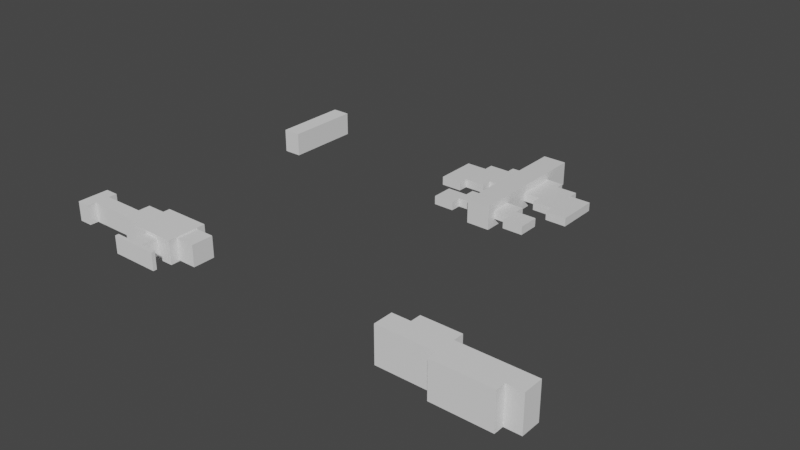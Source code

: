 # Source: models.blend  (saved by Blender 2.90.8; exported with 4.5.12 LTS)
import bpy
from mathutils import Matrix  # noqa: F401  (used for matrix-valued properties, if any)

bpy.ops.wm.read_factory_settings(use_empty=True)
scene = bpy.context.scene
scene.name = 'Scene'

# ---- collections
col_collection = bpy.data.collections.new('Collection'); scene.collection.children.link(col_collection)

# ---- materials (node trees are filled in below, after node groups)
mat_material = bpy.data.materials.new('Material')
mat_material.alpha_threshold = 0.0
mat_material.use_transparent_shadow = False
mat_material.line_color = (0.0, 0.0, 0.0, 1.0)

# ---- material node trees
mat_material.use_nodes = True; mat_material.node_tree.nodes.clear()
_N = mat_material.node_tree.nodes; _L = mat_material.node_tree.links
n0 = _N.new('ShaderNodeOutputMaterial'); n0.name = 'Material Output'; n0.location = (300, 300)
n1 = _N.new('ShaderNodeBsdfPrincipled'); n1.name = 'Principled BSDF'; n1.location = (10, 300)
n1.distribution = 'GGX'
n1.subsurface_method = 'BURLEY'
n1.inputs[2].default_value = 0.4
n1.inputs[3].default_value = 1.45
n1.inputs[27].default_value = (0.0, 0.0, 0.0, 1.0)
n1.inputs[28].default_value = 1.0
_L.new(n1.outputs[0], n0.inputs[0])
n0.is_active_output = True

# ---- world
world_world = bpy.data.worlds.new('World'); scene.world = world_world
world_world.use_nodes = True; world_world.node_tree.nodes.clear()
_N = world_world.node_tree.nodes; _L = world_world.node_tree.links
n0 = _N.new('ShaderNodeOutputWorld'); n0.name = 'World Output'; n0.location = (300, 300)
n1 = _N.new('ShaderNodeBackground'); n1.name = 'Background'; n1.location = (10, 300)
n1.inputs[0].default_value = (0.05088, 0.05088, 0.05088, 1.0)
_L.new(n1.outputs[0], n0.inputs[0])
n0.is_active_output = True
world_world.color = (0.05088, 0.05088, 0.05088)
world_world.use_sun_shadow = False
world_world.sun_shadow_jitter_overblur = 0.0

# ---- meshes
me_cube = bpy.data.meshes.new('Cube')
me_cube.from_pydata([(1.0, 2.976, 1.0), (1.0, 2.976, -1.0), (1.0, -2.976, 1.0), (1.0, -2.976, -1.0), (-1.0, 2.976, 1.0), (-1.0, 2.976, -1.0), (-1.0, -2.976, 1.0), (-1.0, -2.976, -1.0), (-1.0, 1.564, -1.0), (1.0, 1.564, 1.0), (-1.0, 1.564, 1.0), (1.0, 1.564, -1.0), (-1.0, -0.2657, -1.0), (1.0, -0.2657, 1.0), (-1.0, -0.2657, 1.0), (1.0, -0.2657, -1.0), (-1.0, -1.566, -1.0), (1.0, -1.566, 1.0), (-1.0, -1.566, 1.0), (1.0, -1.566, -1.0), (-1.0, -2.542, -1.0), (1.0, -2.542, 1.0), (-1.0, -2.542, 1.0), (1.0, -2.542, -1.0), (-2.422, -0.2657, -1.0), (-2.422, -0.2657, 1.0), (-2.422, 1.564, 1.0), (-2.422, 1.564, -1.0), (2.422, 1.564, -1.0), (2.422, 1.564, 1.0), (2.422, -0.2657, 1.0), (2.422, -0.2657, -1.0), (-2.422, -2.542, -1.0), (-2.422, -2.542, 1.0), (-2.422, -1.566, 1.0), (-2.422, -1.566, -1.0), (2.422, -1.566, -1.0), (2.422, -1.566, 1.0), (2.422, -2.542, 1.0), (2.422, -2.542, -1.0), (-1.0, 1.182, 1.0), (1.0, 1.182, -1.0), (-1.0, 1.182, -1.0), (1.0, 1.182, 1.0), (-2.422, 1.182, 1.0), (-2.422, 1.182, -1.0), (2.422, 1.182, 1.0), (2.422, 1.182, -1.0), (-1.0, -2.027, 1.0), (1.0, -2.027, -1.0), (-1.0, -2.027, -1.0), (1.0, -2.027, 1.0), (-2.422, -2.027, 1.0), (-2.422, -2.027, -1.0), (2.422, -2.027, 1.0), (2.422, -2.027, -1.0), (4.153, 1.182, -1.0), (4.153, 1.182, 1.0), (4.153, -0.2657, 1.0), (4.153, -0.2657, -1.0), (4.153, -2.027, -1.0), (4.153, -2.027, 1.0), (4.153, -2.542, 1.0), (4.153, -2.542, -1.0), (-4.153, -0.2657, -1.0), (-4.153, -0.2657, 1.0), (-4.153, 1.182, 1.0), (-4.153, 1.182, -1.0), (-4.153, -2.542, -1.0), (-4.153, -2.542, 1.0), (-4.153, -2.027, 1.0), (-4.153, -2.027, -1.0), (2.422, -0.7552, -1.0), (4.153, -0.7552, -1.0), (4.153, -0.7552, 1.0), (2.422, -0.7552, 1.0), (2.422, -3.032, -1.0), (4.153, -3.032, -1.0), (4.153, -3.032, 1.0), (2.422, -3.032, 1.0), (-2.422, -0.7552, 1.0), (-4.153, -0.7552, 1.0), (-4.153, -0.7552, -1.0), (-2.422, -0.7552, -1.0), (-2.422, -3.032, 1.0), (-4.153, -3.032, 1.0), (-4.153, -3.032, -1.0), (-2.422, -3.032, -1.0), (-1.0, 0.7224, -1.0), (1.0, 0.7224, 1.0), (-2.422, 0.7224, 1.0), (2.422, 0.7224, -1.0), (-1.0, 0.7224, 1.0), (1.0, 0.7224, -1.0), (-2.422, 0.7224, -1.0), (2.422, 0.7224, 1.0), (4.153, 0.7224, 1.0), (4.153, 0.7224, -1.0), (-4.153, 0.7224, 1.0), (-4.153, 0.7224, -1.0), (5.915, -0.2657, -1.0), (5.915, -0.2657, 1.0), (5.915, 0.7224, -1.0), (-5.915, -0.2657, 1.0), (-5.915, -0.2657, -1.0), (-5.915, 0.7224, 1.0), (5.915, -0.7552, 1.0), (5.915, -0.7552, -1.0), (-5.915, -0.7552, -1.0), (-5.915, -0.7552, 1.0), (5.915, 0.7224, 1.0), (-5.915, 0.7224, -1.0), (4.153, -1.215, 1.0), (4.153, -1.215, -1.0), (5.915, -1.215, -1.0), (5.915, -1.215, 1.0), (-4.153, -1.215, -1.0), (-4.153, -1.215, 1.0), (-5.915, -1.215, 1.0), (-5.915, -1.215, -1.0), (-1.0, -2.542, -2.835), (-1.0, -2.976, -2.835), (1.0, 2.976, -2.835), (-1.0, 2.976, -2.835), (1.0, -2.976, 2.835), (-1.0, -2.976, 2.835), (1.0, -2.542, 2.835), (1.0, -2.976, -2.835), (-1.0, 1.564, 2.835), (-1.0, 2.976, 2.835), (1.0, 2.976, 2.835), (1.0, 1.564, -2.835), (-1.0, 1.564, -2.835), (1.0, 1.564, 2.835), (-1.0, 1.182, 2.835), (1.0, 1.182, -2.835), (-1.0, 0.7224, -2.835), (-1.0, -0.2657, -2.835), (1.0, 0.7224, 2.835), (1.0, -0.2657, 2.835), (-1.0, -1.566, 2.835), (-1.0, -0.2657, 2.835), (1.0, -1.566, -2.835), (1.0, -0.2657, -2.835), (-1.0, -1.566, -2.835), (1.0, -1.566, 2.835), (-1.0, -2.027, 2.835), (1.0, -2.027, -2.835), (-1.0, -2.027, -2.835), (1.0, -2.027, 2.835), (-1.0, -2.542, 2.835), (1.0, -2.542, -2.835), (-1.0, 0.7224, 2.835), (1.0, 0.7224, -2.835), (-1.0, 1.182, -2.835), (1.0, 1.182, 2.835)], [], [(7, 20, 120, 121), (3, 2, 6, 7), (8, 10, 4, 5), (9, 0, 130, 133), (23, 21, 2, 3), (5, 4, 0, 1), (1, 0, 9, 11), (49, 23, 151, 147), (88, 94, 45, 42), (23, 3, 127, 151), (16, 18, 14, 12), (28, 29, 46, 47), (89, 43, 155, 138), (8, 5, 123, 132), (89, 95, 46, 43), (15, 13, 17, 19), (43, 9, 133, 155), (48, 22, 150, 146), (7, 6, 22, 20), (11, 28, 47, 41), (22, 6, 125, 150), (88, 42, 154, 136), (45, 44, 26, 27), (14, 25, 24, 12), (92, 90, 25, 14), (8, 27, 26, 10), (42, 45, 27, 8), (9, 29, 28, 11), (43, 46, 29, 9), (15, 31, 30, 13), (93, 91, 31, 15), (53, 52, 34, 35), (22, 33, 32, 20), (48, 52, 33, 22), (16, 35, 34, 18), (50, 53, 35, 16), (17, 37, 36, 19), (51, 54, 37, 17), (23, 39, 38, 21), (49, 55, 39, 23), (10, 26, 44, 40), (1, 11, 131, 122), (42, 8, 132, 154), (19, 36, 55, 49), (21, 38, 54, 51), (36, 37, 54, 55), (20, 32, 53, 50), (18, 34, 52, 48), (21, 51, 149, 126), (0, 4, 129, 130), (59, 97, 102, 100), (46, 57, 56, 47), (95, 96, 57, 46), (91, 97, 59, 31), (60, 61, 62, 63), (54, 61, 60, 55), (38, 62, 61, 54), (55, 60, 63, 39), (99, 98, 66, 67), (90, 98, 65, 25), (45, 67, 66, 44), (94, 99, 67, 45), (68, 69, 70, 71), (52, 70, 69, 33), (53, 71, 70, 52), (32, 68, 71, 53), (72, 73, 74, 75), (59, 73, 72, 31), (64, 82, 108, 104), (30, 75, 74, 58), (31, 72, 75, 30), (76, 77, 78, 79), (63, 77, 76, 39), (62, 78, 77, 63), (38, 79, 78, 62), (39, 76, 79, 38), (80, 81, 82, 83), (65, 81, 80, 25), (97, 96, 110, 102), (24, 83, 82, 64), (25, 80, 83, 24), (84, 85, 86, 87), (69, 85, 84, 33), (68, 86, 85, 69), (32, 87, 86, 68), (33, 84, 87, 32), (24, 64, 99, 94), (44, 66, 98, 90), (47, 56, 97, 91), (30, 58, 96, 95), (56, 57, 96, 97), (41, 47, 91, 93), (40, 44, 90, 92), (13, 30, 95, 89), (41, 93, 153, 135), (15, 19, 142, 143), (12, 24, 94, 88), (102, 110, 101, 100), (101, 106, 107, 100), (104, 108, 109, 103), (104, 103, 105, 111), (98, 99, 111, 105), (65, 98, 105, 103), (99, 64, 104, 111), (58, 74, 106, 101), (96, 58, 101, 110), (81, 65, 103, 109), (73, 59, 100, 107), (112, 113, 114, 115), (73, 113, 112, 74), (107, 114, 113, 73), (106, 115, 114, 107), (74, 112, 115, 106), (116, 117, 118, 119), (81, 117, 116, 82), (109, 118, 117, 81), (108, 119, 118, 109), (82, 116, 119, 108), (126, 150, 125, 124), (120, 151, 127, 121), (123, 122, 131, 132), (130, 129, 128, 133), (136, 153, 143, 137), (138, 152, 141, 139), (137, 143, 142, 144), (139, 141, 140, 145), (148, 147, 151, 120), (149, 146, 150, 126), (133, 128, 134, 155), (132, 131, 135, 154), (145, 140, 146, 149), (144, 142, 147, 148), (155, 134, 152, 138), (154, 135, 153, 136), (50, 16, 144, 148), (10, 40, 134, 128), (5, 1, 122, 123), (51, 17, 145, 149), (16, 12, 137, 144), (11, 41, 135, 131), (92, 14, 141, 152), (17, 13, 139, 145), (93, 15, 143, 153), (18, 48, 146, 140), (19, 49, 147, 142), (6, 2, 124, 125), (12, 88, 136, 137), (2, 21, 126, 124), (13, 89, 138, 139), (3, 7, 121, 127), (14, 18, 140, 141), (40, 92, 152, 134), (4, 10, 128, 129), (20, 50, 148, 120)])
_uv = me_cube.uv_layers.new(name='UVMap')
_uv.uv.foreach_set('vector', [0.375, 0.0, 0.375, 0.01822, 0.375, 0.01822, 0.375, 0.0, 0.375, 0.75, 0.625, 0.75, 0.625, 1.0, 0.375, 1.0, 0.375, 0.1907, 0.625, 0.1907, 0.625, 0.25, 0.375, 0.25, 0.625, 0.5593, 0.625, 0.5, 0.625, 0.5, 0.625, 0.5593, 0.375, 0.7318, 0.625, 0.7318, 0.625, 0.75, 0.375, 0.75, 0.375, 0.25, 0.625, 0.25, 0.625, 0.5, 0.375, 0.5, 0.375, 0.5, 0.625, 0.5, 0.625, 0.5593, 0.375, 0.5593, 0.375, 0.7101, 0.375, 0.7318, 0.375, 0.7318, 0.375, 0.7101, 0.375, 0.1553, 0.375, 0.1553, 0.375, 0.1746, 0.375, 0.1746, 0.375, 0.7318, 0.375, 0.75, 0.375, 0.75, 0.375, 0.7318, 0.375, 0.05922, 0.625, 0.05922, 0.625, 0.1138, 0.375, 0.1138, 0.375, 0.5593, 0.625, 0.5593, 0.625, 0.5754, 0.375, 0.5754, 0.625, 0.5947, 0.625, 0.5754, 0.625, 0.5754, 0.625, 0.5947, 0.375, 0.1907, 0.375, 0.25, 0.375, 0.25, 0.375, 0.1907, 0.625, 0.5947, 0.625, 0.5947, 0.625, 0.5754, 0.625, 0.5754, 0.375, 0.6362, 0.625, 0.6362, 0.625, 0.6908, 0.375, 0.6908, 0.625, 0.5754, 0.625, 0.5593, 0.625, 0.5593, 0.625, 0.5754, 0.625, 0.03986, 0.625, 0.01822, 0.625, 0.01822, 0.625, 0.03986, 0.375, 0.0, 0.625, 0.0, 0.625, 0.01822, 0.375, 0.01822, 0.375, 0.5593, 0.375, 0.5593, 0.375, 0.5754, 0.375, 0.5754, 0.625, 0.01822, 0.625, 0.0, 0.625, 0.0, 0.625, 0.01822, 0.375, 0.1553, 0.375, 0.1746, 0.375, 0.1746, 0.375, 0.1553, 0.375, 0.1746, 0.625, 0.1746, 0.625, 0.1907, 0.375, 0.1907, 0.625, 0.1138, 0.625, 0.1138, 0.375, 0.1138, 0.375, 0.1138, 0.625, 0.1553, 0.625, 0.1553, 0.625, 0.1138, 0.625, 0.1138, 0.375, 0.1907, 0.375, 0.1907, 0.625, 0.1907, 0.625, 0.1907, 0.375, 0.1746, 0.375, 0.1746, 0.375, 0.1907, 0.375, 0.1907, 0.625, 0.5593, 0.625, 0.5593, 0.375, 0.5593, 0.375, 0.5593, 0.625, 0.5754, 0.625, 0.5754, 0.625, 0.5593, 0.625, 0.5593, 0.375, 0.6362, 0.375, 0.6362, 0.625, 0.6362, 0.625, 0.6362, 0.375, 0.5947, 0.375, 0.5947, 0.375, 0.6362, 0.375, 0.6362, 0.375, 0.03986, 0.625, 0.03986, 0.625, 0.05922, 0.375, 0.05922, 0.625, 0.01822, 0.625, 0.01822, 0.375, 0.01822, 0.375, 0.01822, 0.625, 0.03986, 0.625, 0.03986, 0.625, 0.01822, 0.625, 0.01822, 0.375, 0.05922, 0.375, 0.05922, 0.625, 0.05922, 0.625, 0.05922, 0.375, 0.03986, 0.375, 0.03986, 0.375, 0.05922, 0.375, 0.05922, 0.625, 0.6908, 0.625, 0.6908, 0.375, 0.6908, 0.375, 0.6908, 0.625, 0.7101, 0.625, 0.7101, 0.625, 0.6908, 0.625, 0.6908, 0.375, 0.7318, 0.375, 0.7318, 0.625, 0.7318, 0.625, 0.7318, 0.375, 0.7101, 0.375, 0.7101, 0.375, 0.7318, 0.375, 0.7318, 0.625, 0.1907, 0.625, 0.1907, 0.625, 0.1746, 0.625, 0.1746, 0.375, 0.5, 0.375, 0.5593, 0.375, 0.5593, 0.375, 0.5, 0.375, 0.1746, 0.375, 0.1907, 0.375, 0.1907, 0.375, 0.1746, 0.375, 0.6908, 0.375, 0.6908, 0.375, 0.7101, 0.375, 0.7101, 0.625, 0.7318, 0.625, 0.7318, 0.625, 0.7101, 0.625, 0.7101, 0.375, 0.6908, 0.625, 0.6908, 0.625, 0.7101, 0.375, 0.7101, 0.375, 0.01822, 0.375, 0.01822, 0.375, 0.03986, 0.375, 0.03986, 0.625, 0.05922, 0.625, 0.05922, 0.625, 0.03986, 0.625, 0.03986, 0.625, 0.7318, 0.625, 0.7101, 0.625, 0.7101, 0.625, 0.7318, 0.625, 0.5, 0.625, 0.25, 0.625, 0.25, 0.625, 0.5, 0.375, 0.6362, 0.375, 0.5947, 0.375, 0.5947, 0.375, 0.6362, 0.625, 0.5754, 0.625, 0.5754, 0.375, 0.5754, 0.375, 0.5754, 0.625, 0.5947, 0.625, 0.5947, 0.625, 0.5754, 0.625, 0.5754, 0.375, 0.5947, 0.375, 0.5947, 0.375, 0.6362, 0.375, 0.6362, 0.375, 0.7101, 0.625, 0.7101, 0.625, 0.7318, 0.375, 0.7318, 0.625, 0.7101, 0.625, 0.7101, 0.375, 0.7101, 0.375, 0.7101, 0.625, 0.7318, 0.625, 0.7318, 0.625, 0.7101, 0.625, 0.7101, 0.375, 0.7101, 0.375, 0.7101, 0.375, 0.7318, 0.375, 0.7318, 0.375, 0.1553, 0.625, 0.1553, 0.625, 0.1746, 0.375, 0.1746, 0.625, 0.1553, 0.625, 0.1553, 0.625, 0.1138, 0.625, 0.1138, 0.375, 0.1746, 0.375, 0.1746, 0.625, 0.1746, 0.625, 0.1746, 0.375, 0.1553, 0.375, 0.1553, 0.375, 0.1746, 0.375, 0.1746, 0.375, 0.01822, 0.625, 0.01822, 0.625, 0.03986, 0.375, 0.03986, 0.625, 0.03986, 0.625, 0.03986, 0.625, 0.01822, 0.625, 0.01822, 0.375, 0.03986, 0.375, 0.03986, 0.625, 0.03986, 0.625, 0.03986, 0.375, 0.01822, 0.375, 0.01822, 0.375, 0.03986, 0.375, 0.03986, 0.375, 0.6362, 0.375, 0.6362, 0.625, 0.6362, 0.625, 0.6362, 0.375, 0.6362, 0.375, 0.6362, 0.375, 0.6362, 0.375, 0.6362, 0.375, 0.1138, 0.375, 0.1138, 0.375, 0.1138, 0.375, 0.1138, 0.625, 0.6362, 0.625, 0.6362, 0.625, 0.6362, 0.625, 0.6362, 0.375, 0.6362, 0.375, 0.6362, 0.625, 0.6362, 0.625, 0.6362, 0.375, 0.7318, 0.375, 0.7318, 0.625, 0.7318, 0.625, 0.7318, 0.375, 0.7318, 0.375, 0.7318, 0.375, 0.7318, 0.375, 0.7318, 0.625, 0.7318, 0.625, 0.7318, 0.375, 0.7318, 0.375, 0.7318, 0.625, 0.7318, 0.625, 0.7318, 0.625, 0.7318, 0.625, 0.7318, 0.375, 0.7318, 0.375, 0.7318, 0.625, 0.7318, 0.625, 0.7318, 0.625, 0.1138, 0.625, 0.1138, 0.375, 0.1138, 0.375, 0.1138, 0.625, 0.1138, 0.625, 0.1138, 0.625, 0.1138, 0.625, 0.1138, 0.375, 0.5947, 0.625, 0.5947, 0.625, 0.5947, 0.375, 0.5947, 0.375, 0.1138, 0.375, 0.1138, 0.375, 0.1138, 0.375, 0.1138, 0.625, 0.1138, 0.625, 0.1138, 0.375, 0.1138, 0.375, 0.1138, 0.625, 0.01822, 0.625, 0.01822, 0.375, 0.01822, 0.375, 0.01822, 0.625, 0.01822, 0.625, 0.01822, 0.625, 0.01822, 0.625, 0.01822, 0.375, 0.01822, 0.375, 0.01822, 0.625, 0.01822, 0.625, 0.01822, 0.375, 0.01822, 0.375, 0.01822, 0.375, 0.01822, 0.375, 0.01822, 0.625, 0.01822, 0.625, 0.01822, 0.375, 0.01822, 0.375, 0.01822, 0.375, 0.1138, 0.375, 0.1138, 0.375, 0.1553, 0.375, 0.1553, 0.625, 0.1746, 0.625, 0.1746, 0.625, 0.1553, 0.625, 0.1553, 0.375, 0.5754, 0.375, 0.5754, 0.375, 0.5947, 0.375, 0.5947, 0.625, 0.6362, 0.625, 0.6362, 0.625, 0.5947, 0.625, 0.5947, 0.375, 0.5754, 0.625, 0.5754, 0.625, 0.5947, 0.375, 0.5947, 0.375, 0.5754, 0.375, 0.5754, 0.375, 0.5947, 0.375, 0.5947, 0.625, 0.1746, 0.625, 0.1746, 0.625, 0.1553, 0.625, 0.1553, 0.625, 0.6362, 0.625, 0.6362, 0.625, 0.5947, 0.625, 0.5947, 0.375, 0.5754, 0.375, 0.5947, 0.375, 0.5947, 0.375, 0.5754, 0.375, 0.6362, 0.375, 0.6908, 0.375, 0.6908, 0.375, 0.6362, 0.375, 0.1138, 0.375, 0.1138, 0.375, 0.1553, 0.375, 0.1553, 0.375, 0.5947, 0.625, 0.5947, 0.625, 0.6362, 0.375, 0.6362, 0.625, 0.6362, 0.625, 0.6362, 0.375, 0.6362, 0.375, 0.6362, 0.375, 0.1138, 0.375, 0.1138, 0.625, 0.1138, 0.625, 0.1138, 0.375, 0.1138, 0.625, 0.1138, 0.625, 0.1553, 0.375, 0.1553, 0.625, 0.1553, 0.375, 0.1553, 0.375, 0.1553, 0.625, 0.1553, 0.625, 0.1138, 0.625, 0.1553, 0.625, 0.1553, 0.625, 0.1138, 0.375, 0.1553, 0.375, 0.1138, 0.375, 0.1138, 0.375, 0.1553, 0.625, 0.6362, 0.625, 0.6362, 0.625, 0.6362, 0.625, 0.6362, 0.625, 0.5947, 0.625, 0.6362, 0.625, 0.6362, 0.625, 0.5947, 0.625, 0.1138, 0.625, 0.1138, 0.625, 0.1138, 0.625, 0.1138, 0.375, 0.6362, 0.375, 0.6362, 0.375, 0.6362, 0.375, 0.6362, 0.625, 0.6362, 0.375, 0.6362, 0.375, 0.6362, 0.625, 0.6362, 0.375, 0.6362, 0.375, 0.6362, 0.625, 0.6362, 0.625, 0.6362, 0.375, 0.6362, 0.375, 0.6362, 0.375, 0.6362, 0.375, 0.6362, 0.625, 0.6362, 0.625, 0.6362, 0.375, 0.6362, 0.375, 0.6362, 0.625, 0.6362, 0.625, 0.6362, 0.625, 0.6362, 0.625, 0.6362, 0.375, 0.1138, 0.625, 0.1138, 0.625, 0.1138, 0.375, 0.1138, 0.625, 0.1138, 0.625, 0.1138, 0.375, 0.1138, 0.375, 0.1138, 0.625, 0.1138, 0.625, 0.1138, 0.625, 0.1138, 0.625, 0.1138, 0.375, 0.1138, 0.375, 0.1138, 0.625, 0.1138, 0.625, 0.1138, 0.375, 0.1138, 0.375, 0.1138, 0.375, 0.1138, 0.375, 0.1138, 0.625, 0.7318, 0.875, 0.7318, 0.875, 0.75, 0.625, 0.75, 0.125, 0.7318, 0.375, 0.7318, 0.375, 0.75, 0.125, 0.75, 0.125, 0.5, 0.375, 0.5, 0.375, 0.5593, 0.125, 0.5593, 0.625, 0.5, 0.875, 0.5, 0.875, 0.5593, 0.625, 0.5593, 0.125, 0.5947, 0.375, 0.5947, 0.375, 0.6362, 0.125, 0.6362, 0.625, 0.5947, 0.875, 0.5947, 0.875, 0.6362, 0.625, 0.6362, 0.125, 0.6362, 0.375, 0.6362, 0.375, 0.6908, 0.125, 0.6908, 0.625, 0.6362, 0.875, 0.6362, 0.875, 0.6908, 0.625, 0.6908, 0.125, 0.7101, 0.375, 0.7101, 0.375, 0.7318, 0.125, 0.7318, 0.625, 0.7101, 0.875, 0.7101, 0.875, 0.7318, 0.625, 0.7318, 0.625, 0.5593, 0.875, 0.5593, 0.875, 0.5754, 0.625, 0.5754, 0.125, 0.5593, 0.375, 0.5593, 0.375, 0.5754, 0.125, 0.5754, 0.625, 0.6908, 0.875, 0.6908, 0.875, 0.7101, 0.625, 0.7101, 0.125, 0.6908, 0.375, 0.6908, 0.375, 0.7101, 0.125, 0.7101, 0.625, 0.5754, 0.875, 0.5754, 0.875, 0.5947, 0.625, 0.5947, 0.125, 0.5754, 0.375, 0.5754, 0.375, 0.5947, 0.125, 0.5947, 0.375, 0.03986, 0.375, 0.05922, 0.375, 0.05922, 0.375, 0.03986, 0.625, 0.1907, 0.625, 0.1746, 0.625, 0.1746, 0.625, 0.1907, 0.375, 0.25, 0.375, 0.5, 0.375, 0.5, 0.375, 0.25, 0.625, 0.7101, 0.625, 0.6908, 0.625, 0.6908, 0.625, 0.7101, 0.375, 0.05922, 0.375, 0.1138, 0.375, 0.1138, 0.375, 0.05922, 0.375, 0.5593, 0.375, 0.5754, 0.375, 0.5754, 0.375, 0.5593, 0.625, 0.1553, 0.625, 0.1138, 0.625, 0.1138, 0.625, 0.1553, 0.625, 0.6908, 0.625, 0.6362, 0.625, 0.6362, 0.625, 0.6908, 0.375, 0.5947, 0.375, 0.6362, 0.375, 0.6362, 0.375, 0.5947, 0.625, 0.05922, 0.625, 0.03986, 0.625, 0.03986, 0.625, 0.05922, 0.375, 0.6908, 0.375, 0.7101, 0.375, 0.7101, 0.375, 0.6908, 0.625, 1.0, 0.625, 0.75, 0.625, 0.75, 0.625, 1.0, 0.375, 0.1138, 0.375, 0.1553, 0.375, 0.1553, 0.375, 0.1138, 0.625, 0.75, 0.625, 0.7318, 0.625, 0.7318, 0.625, 0.75, 0.625, 0.6362, 0.625, 0.5947, 0.625, 0.5947, 0.625, 0.6362, 0.375, 0.75, 0.375, 1.0, 0.375, 1.0, 0.375, 0.75, 0.625, 0.1138, 0.625, 0.05922, 0.625, 0.05922, 0.625, 0.1138, 0.625, 0.1746, 0.625, 0.1553, 0.625, 0.1553, 0.625, 0.1746, 0.625, 0.25, 0.625, 0.1907, 0.625, 0.1907, 0.625, 0.25, 0.375, 0.01822, 0.375, 0.03986, 0.375, 0.03986, 0.375, 0.01822])
me_cube.materials.append(mat_material)
me_cube.use_remesh_preserve_volume = False
me_cube.use_remesh_preserve_attributes = False
me_cube.use_mirror_vertex_groups = False
me_cube.update()
me_cube_001 = bpy.data.meshes.new('Cube.001')
me_cube_001.from_pydata([(-1.0, -1.0, -1.0), (-1.0, -1.0, 1.0), (-1.0, 1.0, -1.0), (-1.0, 1.0, 1.0), (1.0, -1.0, -1.0), (1.0, -1.0, 1.0), (1.0, 1.0, -1.0), (1.0, 1.0, 1.0)], [], [(0, 1, 3, 2), (2, 3, 7, 6), (6, 7, 5, 4), (4, 5, 1, 0), (2, 6, 4, 0), (7, 3, 1, 5)])
_uv = me_cube_001.uv_layers.new(name='UVMap')
_uv.uv.foreach_set('vector', [0.375, 0.0, 0.625, 0.0, 0.625, 0.25, 0.375, 0.25, 0.375, 0.25, 0.625, 0.25, 0.625, 0.5, 0.375, 0.5, 0.375, 0.5, 0.625, 0.5, 0.625, 0.75, 0.375, 0.75, 0.375, 0.75, 0.625, 0.75, 0.625, 1.0, 0.375, 1.0, 0.125, 0.5, 0.375, 0.5, 0.375, 0.75, 0.125, 0.75, 0.625, 0.5, 0.875, 0.5, 0.875, 0.75, 0.625, 0.75])
me_cube_001.use_remesh_fix_poles = True
me_cube_001.use_remesh_preserve_attributes = False
me_cube_001.use_mirror_vertex_groups = False
me_cube_001.update()
me_cube_002 = bpy.data.meshes.new('Cube.002')
me_cube_002.from_pydata([(-1.0, -0.7056, -0.9055), (-1.0, -0.7056, 0.9055), (-1.0, 0.7056, -0.9055), (-1.0, 0.7056, 0.9055), (1.0, -0.5639, -0.9006), (1.0, -0.5639, 0.9006), (1.0, 0.5639, -0.9006), (1.0, 0.5639, 0.9006), (1.0, 1.0, 1.0), (1.0, 1.0, -1.0), (0.3051, -1.0, -0.7453), (0.3051, -1.0, 0.7453), (1.841, 0.5639, 0.9006), (1.841, 0.5639, -0.9006), (1.841, -0.5639, -0.9006), (1.841, -0.5639, 0.9006), (-1.0, 1.0, -1.0), (-0.3051, -1.0, -0.7453), (-0.3051, -1.0, 0.7453), (-1.0, 1.0, 1.0), (-1.904, 0.1427, -0.8307), (-1.904, -0.5962, -0.8307), (-1.904, -0.5962, 0.8307), (-1.904, 0.1427, 0.8307), (-1.904, 0.7056, -0.9055), (-1.904, -0.7056, -0.9055), (-1.904, -0.7056, 0.9055), (-1.904, 0.7056, 0.9055), (-3.815, 0.1427, -0.8307), (-3.815, -0.5962, -0.8307), (-3.815, -0.5962, 0.8307), (-3.815, 0.1427, 0.8307), (-4.4, 0.1427, -0.8307), (-4.4, -0.5962, -0.8307), (-4.4, -0.5962, 0.8307), (-4.4, 0.1427, 0.8307), (-3.815, 0.5736, 0.8307), (-3.815, 0.5736, -0.8307), (-4.4, 0.5736, -0.8307), (-4.4, 0.5736, 0.8307), (-3.815, -1.027, -0.8307), (-3.815, -1.027, 0.8307), (-4.4, -1.027, 0.8307), (-4.4, -1.027, -0.8307), (-1.0, -1.0, -1.0), (-1.0, -1.0, 1.0), (1.0, -1.0, 1.0), (1.0, -1.0, -1.0), (-0.3051, -2.002, -0.7453), (-0.3051, -2.002, 0.7453), (0.3051, -2.002, 0.7453), (0.3051, -2.002, -0.7453), (0.3051, -1.814, -0.7453), (-0.3051, -1.814, -0.7453), (-0.3051, -1.814, 0.7453), (0.3051, -1.814, 0.7453), (-1.04, -1.814, 0.7453), (-1.04, -1.814, -0.7453), (-1.04, -2.002, -0.7453), (-1.04, -2.002, 0.7453), (1.04, -1.814, -0.7453), (1.04, -1.814, 0.7453), (1.04, -2.002, 0.7453), (1.04, -2.002, -0.7453)], [], [(2, 0, 25, 24), (16, 19, 8, 9), (6, 7, 12, 13), (53, 52, 51, 48), (16, 9, 47, 44), (8, 19, 45, 46), (7, 6, 9, 8), (6, 4, 47, 9), (5, 7, 8, 46), (4, 5, 46, 47), (13, 12, 15, 14), (5, 4, 14, 15), (4, 6, 13, 14), (7, 5, 15, 12), (0, 2, 16, 44), (1, 0, 44, 45), (3, 1, 45, 19), (2, 3, 19, 16), (22, 23, 31, 30), (3, 2, 24, 27), (0, 1, 26, 25), (1, 3, 27, 26), (21, 20, 24, 25), (22, 21, 25, 26), (23, 22, 26, 27), (20, 23, 27, 24), (20, 21, 29, 28), (23, 20, 28, 31), (21, 22, 30, 29), (33, 34, 35, 32), (30, 31, 35, 34), (28, 29, 33, 32), (36, 37, 38, 39), (28, 37, 36, 31), (32, 38, 37, 28), (35, 39, 38, 32), (31, 36, 39, 35), (40, 41, 42, 43), (30, 41, 40, 29), (34, 42, 41, 30), (33, 43, 42, 34), (29, 40, 43, 33), (17, 18, 45, 44), (11, 10, 47, 46), (10, 17, 44, 47), (18, 11, 46, 45), (51, 50, 49, 48), (55, 54, 49, 50), (10, 11, 55, 52), (11, 18, 54, 55), (18, 17, 53, 54), (17, 10, 52, 53), (56, 57, 58, 59), (53, 57, 56, 54), (48, 58, 57, 53), (49, 59, 58, 48), (54, 56, 59, 49), (60, 61, 62, 63), (55, 61, 60, 52), (50, 62, 61, 55), (51, 63, 62, 50), (52, 60, 63, 51)])
_uv = me_cube_002.uv_layers.new(name='UVMap')
_uv.uv.foreach_set('vector', [0.4118, 0.2132, 0.4118, 0.0368, 0.4118, 0.0368, 0.4118, 0.2132, 0.375, 0.25, 0.625, 0.25, 0.625, 0.5, 0.375, 0.5, 0.4295, 0.5545, 0.5705, 0.5545, 0.5705, 0.5545, 0.4295, 0.5545, 0.4619, 0.9131, 0.4619, 0.8369, 0.4619, 0.8369, 0.4619, 0.9131, 0.125, 0.5, 0.375, 0.5, 0.375, 0.75, 0.125, 0.75, 0.625, 0.5, 0.875, 0.5, 0.875, 0.75, 0.625, 0.75, 0.5705, 0.5545, 0.4295, 0.5545, 0.375, 0.5, 0.625, 0.5, 0.4295, 0.5545, 0.4295, 0.6955, 0.375, 0.75, 0.375, 0.5, 0.5705, 0.6955, 0.5705, 0.5545, 0.625, 0.5, 0.625, 0.75, 0.4295, 0.6955, 0.5705, 0.6955, 0.625, 0.75, 0.375, 0.75, 0.4295, 0.5545, 0.5705, 0.5545, 0.5705, 0.6955, 0.4295, 0.6955, 0.5705, 0.6955, 0.4295, 0.6955, 0.4295, 0.6955, 0.5705, 0.6955, 0.4295, 0.6955, 0.4295, 0.5545, 0.4295, 0.5545, 0.4295, 0.6955, 0.5705, 0.5545, 0.5705, 0.6955, 0.5705, 0.6955, 0.5705, 0.5545, 0.4118, 0.0368, 0.4118, 0.2132, 0.375, 0.25, 0.375, 0.0, 0.5882, 0.0368, 0.4118, 0.0368, 0.375, 0.0, 0.625, 0.0, 0.5882, 0.2132, 0.5882, 0.0368, 0.625, 0.0, 0.625, 0.25, 0.4118, 0.2132, 0.5882, 0.2132, 0.625, 0.25, 0.375, 0.25, 0.563, 0.06911, 0.563, 0.1809, 0.563, 0.1809, 0.563, 0.06911, 0.5882, 0.2132, 0.4118, 0.2132, 0.4118, 0.2132, 0.5882, 0.2132, 0.4118, 0.0368, 0.5882, 0.0368, 0.5882, 0.0368, 0.4118, 0.0368, 0.5882, 0.0368, 0.5882, 0.2132, 0.5882, 0.2132, 0.5882, 0.0368, 0.437, 0.06911, 0.437, 0.1809, 0.4118, 0.2132, 0.4118, 0.0368, 0.563, 0.06911, 0.437, 0.06911, 0.4118, 0.0368, 0.5882, 0.0368, 0.563, 0.1809, 0.563, 0.06911, 0.5882, 0.0368, 0.5882, 0.2132, 0.437, 0.1809, 0.563, 0.1809, 0.5882, 0.2132, 0.4118, 0.2132, 0.437, 0.1809, 0.437, 0.06911, 0.437, 0.06911, 0.437, 0.1809, 0.563, 0.1809, 0.437, 0.1809, 0.437, 0.1809, 0.563, 0.1809, 0.437, 0.06911, 0.563, 0.06911, 0.563, 0.06911, 0.437, 0.06911, 0.437, 0.06911, 0.563, 0.06911, 0.563, 0.1809, 0.437, 0.1809, 0.563, 0.06911, 0.563, 0.1809, 0.563, 0.1809, 0.563, 0.06911, 0.437, 0.1809, 0.437, 0.06911, 0.437, 0.06911, 0.437, 0.1809, 0.563, 0.1809, 0.437, 0.1809, 0.437, 0.1809, 0.563, 0.1809, 0.437, 0.1809, 0.437, 0.1809, 0.563, 0.1809, 0.563, 0.1809, 0.437, 0.1809, 0.437, 0.1809, 0.437, 0.1809, 0.437, 0.1809, 0.563, 0.1809, 0.563, 0.1809, 0.437, 0.1809, 0.437, 0.1809, 0.563, 0.1809, 0.563, 0.1809, 0.563, 0.1809, 0.563, 0.1809, 0.437, 0.06911, 0.563, 0.06911, 0.563, 0.06911, 0.437, 0.06911, 0.563, 0.06911, 0.563, 0.06911, 0.437, 0.06911, 0.437, 0.06911, 0.563, 0.06911, 0.563, 0.06911, 0.563, 0.06911, 0.563, 0.06911, 0.437, 0.06911, 0.437, 0.06911, 0.563, 0.06911, 0.563, 0.06911, 0.437, 0.06911, 0.437, 0.06911, 0.437, 0.06911, 0.437, 0.06911, 0.4619, 0.9131, 0.5381, 0.9131, 0.625, 1.0, 0.375, 1.0, 0.5381, 0.8369, 0.4619, 0.8369, 0.375, 0.75, 0.625, 0.75, 0.4619, 0.8369, 0.4619, 0.9131, 0.375, 1.0, 0.375, 0.75, 0.5381, 0.9131, 0.5381, 0.8369, 0.625, 0.75, 0.625, 1.0, 0.4619, 0.8369, 0.5381, 0.8369, 0.5381, 0.9131, 0.4619, 0.9131, 0.5381, 0.8369, 0.5381, 0.9131, 0.5381, 0.9131, 0.5381, 0.8369, 0.4619, 0.8369, 0.5381, 0.8369, 0.5381, 0.8369, 0.4619, 0.8369, 0.5381, 0.8369, 0.5381, 0.9131, 0.5381, 0.9131, 0.5381, 0.8369, 0.5381, 0.9131, 0.4619, 0.9131, 0.4619, 0.9131, 0.5381, 0.9131, 0.4619, 0.9131, 0.4619, 0.8369, 0.4619, 0.8369, 0.4619, 0.9131, 0.5381, 0.9131, 0.4619, 0.9131, 0.4619, 0.9131, 0.5381, 0.9131, 0.4619, 0.9131, 0.4619, 0.9131, 0.5381, 0.9131, 0.5381, 0.9131, 0.4619, 0.9131, 0.4619, 0.9131, 0.4619, 0.9131, 0.4619, 0.9131, 0.5381, 0.9131, 0.5381, 0.9131, 0.4619, 0.9131, 0.4619, 0.9131, 0.5381, 0.9131, 0.5381, 0.9131, 0.5381, 0.9131, 0.5381, 0.9131, 0.4619, 0.8369, 0.5381, 0.8369, 0.5381, 0.8369, 0.4619, 0.8369, 0.5381, 0.8369, 0.5381, 0.8369, 0.4619, 0.8369, 0.4619, 0.8369, 0.5381, 0.8369, 0.5381, 0.8369, 0.5381, 0.8369, 0.5381, 0.8369, 0.4619, 0.8369, 0.4619, 0.8369, 0.5381, 0.8369, 0.5381, 0.8369, 0.4619, 0.8369, 0.4619, 0.8369, 0.4619, 0.8369, 0.4619, 0.8369])
me_cube_002.use_remesh_fix_poles = True
me_cube_002.use_remesh_preserve_attributes = False
me_cube_002.use_mirror_vertex_groups = False
me_cube_002.update()
me_cube_003 = bpy.data.meshes.new('Cube.003')
me_cube_003.from_pydata([(-1.0, -1.0, -1.0), (-1.0, -1.0, 1.0), (-1.0, 1.0, -1.0), (-1.0, 1.0, 1.0), (1.0, -1.0, -1.0), (1.0, -1.0, 1.0), (1.0, 1.0, -1.0), (1.0, 1.0, 1.0), (-0.1228, 1.0, -1.0), (-0.1228, 1.0, 1.0), (-0.1228, -1.0, -1.0), (-0.1228, -1.0, 1.0), (-0.72, 1.0, -1.0), (-0.72, -1.0, 1.0), (-0.72, 1.0, 1.0), (-0.72, -1.0, -1.0), (-0.72, 2.076, 1.0), (-0.1228, 2.076, 1.0), (-0.1228, 2.076, -1.0), (-0.72, 2.076, -1.0), (0.7565, 1.0, 1.0), (0.7565, -1.0, -1.0), (0.7565, 1.0, -1.0), (0.7565, -1.0, 1.0), (0.7565, -2.009, 1.0), (-0.1228, -2.009, 1.0), (-0.1228, -2.009, -1.0), (0.7565, -2.009, -1.0)], [], [(0, 1, 3, 2), (22, 20, 7, 6), (6, 7, 5, 4), (15, 13, 1, 0), (22, 6, 4, 21), (14, 3, 1, 13), (20, 9, 11, 23), (12, 8, 10, 15), (23, 11, 25, 24), (9, 8, 18, 17), (2, 3, 14, 12), (2, 12, 15, 0), (9, 14, 13, 11), (10, 11, 13, 15), (19, 16, 17, 18), (14, 9, 17, 16), (12, 14, 16, 19), (8, 12, 19, 18), (4, 5, 23, 21), (7, 20, 23, 5), (8, 22, 21, 10), (8, 9, 20, 22), (27, 24, 25, 26), (10, 21, 27, 26), (11, 10, 26, 25), (21, 23, 24, 27)])
_uv = me_cube_003.uv_layers.new(name='UVMap')
_uv.uv.foreach_set('vector', [0.375, 0.0, 0.625, 0.0, 0.625, 0.25, 0.375, 0.25, 0.375, 0.4696, 0.625, 0.4696, 0.625, 0.5, 0.375, 0.5, 0.375, 0.5, 0.625, 0.5, 0.625, 0.75, 0.375, 0.75, 0.375, 0.965, 0.625, 0.965, 0.625, 1.0, 0.375, 1.0, 0.3446, 0.5, 0.375, 0.5, 0.375, 0.75, 0.3446, 0.75, 0.84, 0.5, 0.875, 0.5, 0.875, 0.75, 0.84, 0.75, 0.6554, 0.5, 0.7654, 0.5, 0.7654, 0.75, 0.6554, 0.75, 0.16, 0.5, 0.2346, 0.5, 0.2346, 0.75, 0.16, 0.75, 0.6554, 0.75, 0.7654, 0.75, 0.7654, 0.75, 0.6554, 0.75, 0.625, 0.3596, 0.375, 0.3596, 0.375, 0.3596, 0.625, 0.3596, 0.375, 0.25, 0.625, 0.25, 0.625, 0.285, 0.375, 0.285, 0.125, 0.5, 0.16, 0.5, 0.16, 0.75, 0.125, 0.75, 0.7654, 0.5, 0.84, 0.5, 0.84, 0.75, 0.7654, 0.75, 0.375, 0.8904, 0.625, 0.8904, 0.625, 0.965, 0.375, 0.965, 0.375, 0.285, 0.625, 0.285, 0.625, 0.3596, 0.375, 0.3596, 0.84, 0.5, 0.7654, 0.5, 0.7654, 0.5, 0.84, 0.5, 0.375, 0.285, 0.625, 0.285, 0.625, 0.285, 0.375, 0.285, 0.2346, 0.5, 0.16, 0.5, 0.16, 0.5, 0.2346, 0.5, 0.375, 0.75, 0.625, 0.75, 0.625, 0.7804, 0.375, 0.7804, 0.625, 0.5, 0.6554, 0.5, 0.6554, 0.75, 0.625, 0.75, 0.2346, 0.5, 0.3446, 0.5, 0.3446, 0.75, 0.2346, 0.75, 0.375, 0.3596, 0.625, 0.3596, 0.625, 0.4696, 0.375, 0.4696, 0.375, 0.7804, 0.625, 0.7804, 0.625, 0.8904, 0.375, 0.8904, 0.2346, 0.75, 0.3446, 0.75, 0.3446, 0.75, 0.2346, 0.75, 0.625, 0.8904, 0.375, 0.8904, 0.375, 0.8904, 0.625, 0.8904, 0.375, 0.7804, 0.625, 0.7804, 0.625, 0.7804, 0.375, 0.7804])
me_cube_003.use_remesh_fix_poles = True
me_cube_003.use_remesh_preserve_attributes = False
me_cube_003.use_mirror_vertex_groups = False
me_cube_003.update()

# ---- objects
ob_player_plane = bpy.data.objects.new('Player_plane', me_cube)
ob_bg_reference = bpy.data.objects.new('bg_reference', None)
ob_projectile = bpy.data.objects.new('Projectile', me_cube_001)
ob_helicopter = bpy.data.objects.new('Helicopter', me_cube_002)
ob_cube = bpy.data.objects.new('Cube', me_cube_003)

# ---- transforms, parenting, visibility, modifiers, constraints
ob_player_plane.location = (0.0, 0.2073, 0.0)
ob_player_plane.scale = (0.6425, 1.165, 0.2293)
ob_player_plane.lock_rotations_4d = False
ob_player_plane.empty_display_type = 'ARROWS'
ob_player_plane.lineart.crease_threshold = 0.0
ob_bg_reference.location = (45.17, -25.81, 0.0)
ob_bg_reference.scale = (25.0, 25.0, 25.0)
ob_bg_reference.empty_display_type = 'IMAGE'
ob_bg_reference.empty_display_size = 5.0
ob_bg_reference.empty_image_depth = 'BACK'
ob_bg_reference.show_empty_image_perspective = False
ob_bg_reference.empty_image_side = 'FRONT'
ob_bg_reference.lineart.crease_threshold = 0.0
ob_projectile.location = (-13.6, -0.5511, 0.0)
ob_projectile.scale = (0.4997, 2.078, 0.65)
ob_projectile.lineart.crease_threshold = 0.0
ob_helicopter.location = (-10.0, -14.54, -0.04497)
ob_helicopter.scale = (1.279, 1.086, 0.65)
ob_helicopter.lineart.crease_threshold = 0.0
ob_cube.location = (7.305, -14.8, -0.07188)
ob_cube.scale = (3.645, 0.5485, 1.0)
ob_cube.lineart.crease_threshold = 0.0

# ---- collection membership
col_collection.objects.link(ob_player_plane)
col_collection.objects.link(ob_bg_reference)
col_collection.objects.link(ob_projectile)
col_collection.objects.link(ob_helicopter)
col_collection.objects.link(ob_cube)

# ---- scene / render settings (as saved in the file)
scene.frame_start = 1; scene.frame_end = 250; scene.frame_set(1)
scene.render.engine = 'BLENDER_EEVEE_NEXT'
scene.cycles.use_denoising = False
scene.cycles.samples = 128
scene.cycles.sampling_pattern = 'TABULATED_SOBOL'
scene.cycles.use_adaptive_sampling = False
scene.cycles.use_light_tree = False
scene.view_settings.view_transform = 'Filmic'
bpy.context.view_layer.update()

# ---- added for rendering (the .blend has no active camera and no usable light): camera, sun
cam_auto = bpy.data.cameras.new('AutoCamera')
cam_auto.lens = 50.0
cam_auto.sensor_width = 36.0
cam_auto.clip_end = 1000.0
ob_auto_camera = bpy.data.objects.new('AutoCamera', cam_auto)
scene.collection.objects.link(ob_auto_camera)
ob_auto_camera.location = (28.7076, -43.7741, 24.7655)
ob_auto_camera.rotation_euler = (1.09748, -7.21219e-08, 0.694738)
scene.camera = ob_auto_camera
light_auto_sun = bpy.data.lights.new('AutoSun', 'SUN')
light_auto_sun.energy = 3.0
light_auto_sun.angle = 0.0523599
ob_auto_sun = bpy.data.objects.new('AutoSun', light_auto_sun)
scene.collection.objects.link(ob_auto_sun)
ob_auto_sun.rotation_euler = (0.872665, 0.174533, 0.523599)
bpy.context.view_layer.update()
